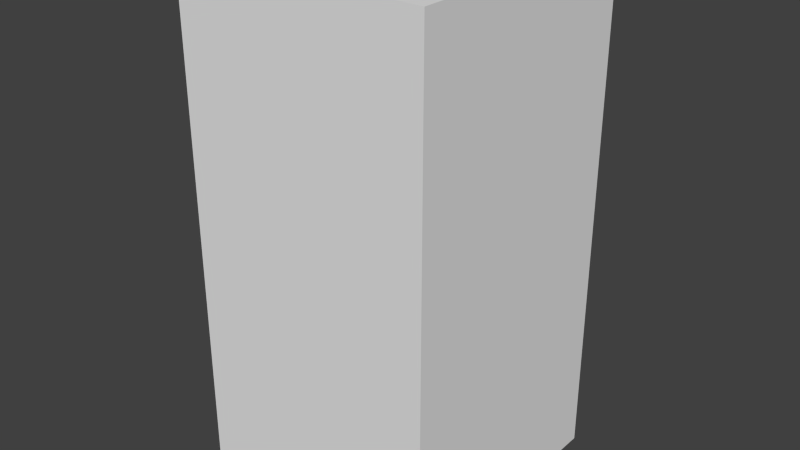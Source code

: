 # Source: yellowShieldThree.blend  (saved by Blender 2.68.0; exported with 4.5.12 LTS)
import bpy
from mathutils import Matrix  # noqa: F401  (used for matrix-valued properties, if any)

bpy.ops.wm.read_factory_settings(use_empty=True)
scene = bpy.context.scene
scene.name = 'Scene'

# ---- collections
col_collection_1 = bpy.data.collections.new('Collection 1'); scene.collection.children.link(col_collection_1)

# ---- world
world_world = bpy.data.worlds.new('World'); scene.world = world_world
world_world.color = (0.05088, 0.05088, 0.05088)
world_world.use_sun_shadow = False
world_world.sun_shadow_jitter_overblur = 0.0
world_world.cycles.sampling_method = 'MANUAL'
world_world.cycles.sample_map_resolution = 256

# ---- meshes
me_yellowshieldthree = bpy.data.meshes.new('yellowShieldThree')
me_yellowshieldthree.from_pydata([(-0.5, -0.5, -1.0), (-0.5, 0.5, -1.0), (0.5, 0.5, -1.0), (0.5, -0.5, -1.0), (-0.5, -0.5, 1.0), (-0.5, 0.5, 1.0), (0.5, 0.5, 1.0), (0.5, -0.5, 1.0)], [], [(4, 5, 1, 0), (5, 6, 2, 1), (6, 7, 3, 2), (7, 4, 0, 3), (0, 1, 2, 3), (7, 6, 5, 4)])
me_yellowshieldthree.use_remesh_preserve_volume = False
me_yellowshieldthree.use_remesh_preserve_attributes = False
me_yellowshieldthree.use_mirror_vertex_groups = False
me_yellowshieldthree.update()

# ---- objects
ob_yellowshieldthree = bpy.data.objects.new('yellowShieldThree', me_yellowshieldthree)

# ---- transforms, parenting, visibility, modifiers, constraints
ob_yellowshieldthree.location = (0.0, 0.0, 0.0)
ob_yellowshieldthree.lineart.crease_threshold = 0.0

# ---- collection membership
col_collection_1.objects.link(ob_yellowshieldthree)

# ---- scene / render settings (as saved in the file)
scene.frame_start = 1; scene.frame_end = 250; scene.frame_set(1)
scene.render.engine = 'BLENDER_EEVEE_NEXT'
scene.render.image_settings.color_mode = 'RGB'
scene.render.image_settings.compression = 90
scene.render.resolution_percentage = 50
scene.render.dither_intensity = 0.0
scene.cycles.use_denoising = False
scene.cycles.samples = 10
scene.cycles.sampling_pattern = 'TABULATED_SOBOL'
scene.cycles.light_sampling_threshold = 0.0
scene.cycles.use_adaptive_sampling = False
scene.cycles.use_light_tree = False
scene.cycles.blur_glossy = 0.0
scene.cycles.volume_bounces = 1
scene.cycles.pixel_filter_type = 'GAUSSIAN'
scene.cycles.sample_clamp_indirect = 0.0
scene.view_settings.view_transform = 'Standard'
bpy.context.view_layer.update()

# ---- added for rendering (the .blend has no active camera and no usable light): camera, sun
cam_auto = bpy.data.cameras.new('AutoCamera')
cam_auto.lens = 50.0
cam_auto.sensor_width = 36.0
cam_auto.clip_end = 1000.0
ob_auto_camera = bpy.data.objects.new('AutoCamera', cam_auto)
scene.collection.objects.link(ob_auto_camera)
ob_auto_camera.location = (2.26633, -2.71959, 1.81306)
ob_auto_camera.rotation_euler = (1.09748, -7.21219e-08, 0.694738)
scene.camera = ob_auto_camera
light_auto_sun = bpy.data.lights.new('AutoSun', 'SUN')
light_auto_sun.energy = 3.0
light_auto_sun.angle = 0.0523599
ob_auto_sun = bpy.data.objects.new('AutoSun', light_auto_sun)
scene.collection.objects.link(ob_auto_sun)
ob_auto_sun.rotation_euler = (0.872665, 0.174533, 0.523599)
bpy.context.view_layer.update()
